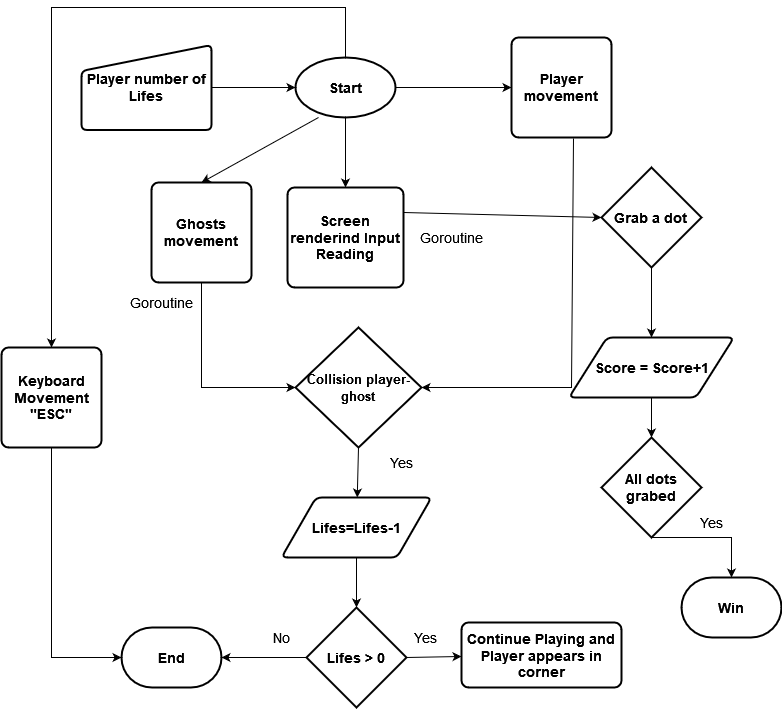

The diagram above was exported from draw.io. Its source (the exported page's mxGraphModel, read from the mxfile embedded in the PNG):
<mxGraphModel dx="1673" dy="918" grid="1" gridSize="10" guides="1" tooltips="1" connect="1" arrows="1" fold="1" page="1" pageScale="1" pageWidth="827" pageHeight="1169" math="0" shadow="0">
  <root>
    <mxCell id="0" />
    <mxCell id="1" parent="0" />
    <mxCell id="nhhaqRkuPiD6Zxjsljwa-1" value="&lt;b&gt;&lt;font style=&quot;font-size: 14px&quot;&gt;Start&lt;/font&gt;&lt;/b&gt;" style="strokeWidth=2;html=1;shape=mxgraph.flowchart.start_1;whiteSpace=wrap;" parent="1" vertex="1">
      <mxGeometry x="364" y="70" width="100" height="60" as="geometry" />
    </mxCell>
    <mxCell id="BmtikSst9c7OomPn4YJD-1" value="" style="endArrow=classic;html=1;rounded=0;exitX=0.5;exitY=1;exitDx=0;exitDy=0;exitPerimeter=0;" edge="1" parent="1" source="nhhaqRkuPiD6Zxjsljwa-1" target="BmtikSst9c7OomPn4YJD-6">
      <mxGeometry width="50" height="50" relative="1" as="geometry">
        <mxPoint x="390" y="420" as="sourcePoint" />
        <mxPoint x="414" y="200" as="targetPoint" />
      </mxGeometry>
    </mxCell>
    <mxCell id="BmtikSst9c7OomPn4YJD-3" value="&lt;b&gt;&lt;font style=&quot;font-size: 14px&quot;&gt;Player number of Lifes&lt;/font&gt;&lt;/b&gt;" style="html=1;strokeWidth=2;shape=manualInput;whiteSpace=wrap;rounded=1;size=26;arcSize=11;" vertex="1" parent="1">
      <mxGeometry x="150" y="57.5" width="130" height="85" as="geometry" />
    </mxCell>
    <mxCell id="BmtikSst9c7OomPn4YJD-5" value="" style="endArrow=classic;html=1;rounded=0;exitX=1;exitY=0.5;exitDx=0;exitDy=0;entryX=0;entryY=0.5;entryDx=0;entryDy=0;entryPerimeter=0;" edge="1" parent="1" source="BmtikSst9c7OomPn4YJD-3" target="nhhaqRkuPiD6Zxjsljwa-1">
      <mxGeometry width="50" height="50" relative="1" as="geometry">
        <mxPoint x="390" y="410" as="sourcePoint" />
        <mxPoint x="440" y="360" as="targetPoint" />
      </mxGeometry>
    </mxCell>
    <mxCell id="BmtikSst9c7OomPn4YJD-6" value="&lt;font style=&quot;font-size: 14px&quot;&gt;&lt;b&gt;Screen renderind Input Reading&lt;/b&gt;&lt;/font&gt;" style="rounded=1;whiteSpace=wrap;html=1;absoluteArcSize=1;arcSize=14;strokeWidth=2;" vertex="1" parent="1">
      <mxGeometry x="356" y="200" width="116" height="100" as="geometry" />
    </mxCell>
    <mxCell id="BmtikSst9c7OomPn4YJD-7" value="" style="endArrow=classic;html=1;rounded=0;fontSize=14;exitX=1;exitY=0.5;exitDx=0;exitDy=0;exitPerimeter=0;entryX=0;entryY=0.5;entryDx=0;entryDy=0;" edge="1" parent="1" source="nhhaqRkuPiD6Zxjsljwa-1" target="BmtikSst9c7OomPn4YJD-8">
      <mxGeometry width="50" height="50" relative="1" as="geometry">
        <mxPoint x="390" y="410" as="sourcePoint" />
        <mxPoint x="580" y="100" as="targetPoint" />
      </mxGeometry>
    </mxCell>
    <mxCell id="BmtikSst9c7OomPn4YJD-8" value="&lt;font style=&quot;font-size: 14px&quot;&gt;&lt;b&gt;Player movement&lt;br&gt;&lt;/b&gt;&lt;/font&gt;" style="rounded=1;whiteSpace=wrap;html=1;absoluteArcSize=1;arcSize=14;strokeWidth=2;" vertex="1" parent="1">
      <mxGeometry x="580" y="50" width="100" height="100" as="geometry" />
    </mxCell>
    <mxCell id="BmtikSst9c7OomPn4YJD-11" value="Goroutine" style="text;html=1;strokeColor=none;fillColor=none;align=center;verticalAlign=middle;whiteSpace=wrap;rounded=0;fontSize=14;" vertex="1" parent="1">
      <mxGeometry x="490" y="235" width="60" height="30" as="geometry" />
    </mxCell>
    <mxCell id="BmtikSst9c7OomPn4YJD-12" value="Goroutine" style="text;html=1;strokeColor=none;fillColor=none;align=center;verticalAlign=middle;whiteSpace=wrap;rounded=0;fontSize=14;" vertex="1" parent="1">
      <mxGeometry x="200" y="300" width="60" height="30" as="geometry" />
    </mxCell>
    <mxCell id="BmtikSst9c7OomPn4YJD-13" value="" style="endArrow=classic;html=1;rounded=0;fontSize=14;exitX=0.23;exitY=1;exitDx=0;exitDy=0;exitPerimeter=0;entryX=0.5;entryY=0;entryDx=0;entryDy=0;" edge="1" parent="1" source="nhhaqRkuPiD6Zxjsljwa-1" target="BmtikSst9c7OomPn4YJD-14">
      <mxGeometry width="50" height="50" relative="1" as="geometry">
        <mxPoint x="390" y="410" as="sourcePoint" />
        <mxPoint x="180" y="240" as="targetPoint" />
        <Array as="points" />
      </mxGeometry>
    </mxCell>
    <mxCell id="BmtikSst9c7OomPn4YJD-14" value="&lt;font style=&quot;font-size: 14px&quot;&gt;&lt;b&gt;Ghosts movement&lt;br&gt;&lt;/b&gt;&lt;/font&gt;" style="rounded=1;whiteSpace=wrap;html=1;absoluteArcSize=1;arcSize=14;strokeWidth=2;" vertex="1" parent="1">
      <mxGeometry x="220" y="195" width="100" height="100" as="geometry" />
    </mxCell>
    <mxCell id="BmtikSst9c7OomPn4YJD-15" value="" style="endArrow=classic;html=1;rounded=0;fontSize=14;exitX=0.5;exitY=1;exitDx=0;exitDy=0;entryX=0;entryY=0.5;entryDx=0;entryDy=0;entryPerimeter=0;" edge="1" parent="1" source="BmtikSst9c7OomPn4YJD-14" target="BmtikSst9c7OomPn4YJD-20">
      <mxGeometry width="50" height="50" relative="1" as="geometry">
        <mxPoint x="390" y="410" as="sourcePoint" />
        <mxPoint x="360" y="400" as="targetPoint" />
        <Array as="points">
          <mxPoint x="270" y="400" />
        </Array>
      </mxGeometry>
    </mxCell>
    <mxCell id="BmtikSst9c7OomPn4YJD-16" value="" style="endArrow=classic;html=1;rounded=0;fontSize=14;exitX=0.62;exitY=1.01;exitDx=0;exitDy=0;exitPerimeter=0;entryX=1;entryY=0.5;entryDx=0;entryDy=0;entryPerimeter=0;" edge="1" parent="1" source="BmtikSst9c7OomPn4YJD-8" target="BmtikSst9c7OomPn4YJD-20">
      <mxGeometry width="50" height="50" relative="1" as="geometry">
        <mxPoint x="390" y="410" as="sourcePoint" />
        <mxPoint x="520" y="400" as="targetPoint" />
        <Array as="points">
          <mxPoint x="640" y="400" />
        </Array>
      </mxGeometry>
    </mxCell>
    <mxCell id="BmtikSst9c7OomPn4YJD-20" value="&lt;font style=&quot;font-size: 13px&quot;&gt;&lt;b&gt;Collision player- ghost&lt;br&gt;&lt;/b&gt;&lt;/font&gt;" style="strokeWidth=2;html=1;shape=mxgraph.flowchart.decision;whiteSpace=wrap;fontSize=14;" vertex="1" parent="1">
      <mxGeometry x="364" y="340" width="126" height="120" as="geometry" />
    </mxCell>
    <mxCell id="BmtikSst9c7OomPn4YJD-21" value="" style="endArrow=classic;html=1;rounded=0;fontSize=14;exitX=0.5;exitY=1;exitDx=0;exitDy=0;exitPerimeter=0;" edge="1" parent="1" source="BmtikSst9c7OomPn4YJD-20" target="BmtikSst9c7OomPn4YJD-22">
      <mxGeometry width="50" height="50" relative="1" as="geometry">
        <mxPoint x="390" y="410" as="sourcePoint" />
        <mxPoint x="427" y="520" as="targetPoint" />
      </mxGeometry>
    </mxCell>
    <mxCell id="BmtikSst9c7OomPn4YJD-22" value="&lt;b&gt;&lt;font style=&quot;font-size: 14px&quot;&gt;Lifes=Lifes-1&lt;/font&gt;&lt;/b&gt;" style="shape=parallelogram;html=1;strokeWidth=2;perimeter=parallelogramPerimeter;whiteSpace=wrap;rounded=1;arcSize=12;size=0.23;fontSize=14;" vertex="1" parent="1">
      <mxGeometry x="350" y="510" width="150" height="60" as="geometry" />
    </mxCell>
    <mxCell id="BmtikSst9c7OomPn4YJD-23" value="Yes" style="text;html=1;strokeColor=none;fillColor=none;align=center;verticalAlign=middle;whiteSpace=wrap;rounded=0;fontSize=14;" vertex="1" parent="1">
      <mxGeometry x="440" y="460" width="60" height="30" as="geometry" />
    </mxCell>
    <mxCell id="BmtikSst9c7OomPn4YJD-24" value="" style="endArrow=classic;html=1;rounded=0;fontSize=14;exitX=0.5;exitY=1;exitDx=0;exitDy=0;" edge="1" parent="1" source="BmtikSst9c7OomPn4YJD-22">
      <mxGeometry width="50" height="50" relative="1" as="geometry">
        <mxPoint x="390" y="410" as="sourcePoint" />
        <mxPoint x="425" y="620" as="targetPoint" />
      </mxGeometry>
    </mxCell>
    <mxCell id="BmtikSst9c7OomPn4YJD-25" value="&lt;b&gt;Lifes &amp;gt; 0&lt;/b&gt;" style="strokeWidth=2;html=1;shape=mxgraph.flowchart.decision;whiteSpace=wrap;fontSize=14;" vertex="1" parent="1">
      <mxGeometry x="375" y="620" width="100" height="100" as="geometry" />
    </mxCell>
    <mxCell id="BmtikSst9c7OomPn4YJD-26" value="" style="endArrow=classic;html=1;rounded=0;fontSize=14;exitX=1;exitY=0.5;exitDx=0;exitDy=0;exitPerimeter=0;" edge="1" parent="1" source="BmtikSst9c7OomPn4YJD-25" target="BmtikSst9c7OomPn4YJD-27">
      <mxGeometry width="50" height="50" relative="1" as="geometry">
        <mxPoint x="390" y="440" as="sourcePoint" />
        <mxPoint x="550" y="670" as="targetPoint" />
      </mxGeometry>
    </mxCell>
    <mxCell id="BmtikSst9c7OomPn4YJD-27" value="&lt;b&gt;Continue Playing and Player appears in corner&lt;/b&gt;" style="rounded=1;whiteSpace=wrap;html=1;absoluteArcSize=1;arcSize=14;strokeWidth=2;fontSize=14;" vertex="1" parent="1">
      <mxGeometry x="530" y="635" width="160" height="65" as="geometry" />
    </mxCell>
    <mxCell id="BmtikSst9c7OomPn4YJD-29" value="Yes" style="text;html=1;strokeColor=none;fillColor=none;align=center;verticalAlign=middle;whiteSpace=wrap;rounded=0;fontSize=14;" vertex="1" parent="1">
      <mxGeometry x="464" y="635" width="60" height="30" as="geometry" />
    </mxCell>
    <mxCell id="BmtikSst9c7OomPn4YJD-30" value="" style="endArrow=classic;html=1;rounded=0;fontSize=14;exitX=0;exitY=0.5;exitDx=0;exitDy=0;exitPerimeter=0;entryX=1;entryY=0.5;entryDx=0;entryDy=0;entryPerimeter=0;" edge="1" parent="1" source="BmtikSst9c7OomPn4YJD-25" target="BmtikSst9c7OomPn4YJD-32">
      <mxGeometry width="50" height="50" relative="1" as="geometry">
        <mxPoint x="390" y="440" as="sourcePoint" />
        <mxPoint x="290" y="670" as="targetPoint" />
      </mxGeometry>
    </mxCell>
    <mxCell id="BmtikSst9c7OomPn4YJD-31" value="No" style="text;html=1;strokeColor=none;fillColor=none;align=center;verticalAlign=middle;whiteSpace=wrap;rounded=0;fontSize=14;" vertex="1" parent="1">
      <mxGeometry x="320" y="635" width="60" height="30" as="geometry" />
    </mxCell>
    <mxCell id="BmtikSst9c7OomPn4YJD-32" value="&lt;b&gt;End&lt;/b&gt;" style="strokeWidth=2;html=1;shape=mxgraph.flowchart.terminator;whiteSpace=wrap;fontSize=14;" vertex="1" parent="1">
      <mxGeometry x="190" y="640" width="100" height="60" as="geometry" />
    </mxCell>
    <mxCell id="BmtikSst9c7OomPn4YJD-34" value="" style="endArrow=classic;html=1;rounded=0;fontSize=14;exitX=0.5;exitY=0;exitDx=0;exitDy=0;exitPerimeter=0;entryX=0.5;entryY=0;entryDx=0;entryDy=0;" edge="1" parent="1" source="nhhaqRkuPiD6Zxjsljwa-1" target="BmtikSst9c7OomPn4YJD-35">
      <mxGeometry width="50" height="50" relative="1" as="geometry">
        <mxPoint x="390" y="440" as="sourcePoint" />
        <mxPoint x="120" y="350" as="targetPoint" />
        <Array as="points">
          <mxPoint x="414" y="20" />
          <mxPoint x="120" y="20" />
        </Array>
      </mxGeometry>
    </mxCell>
    <mxCell id="BmtikSst9c7OomPn4YJD-35" value="&lt;font style=&quot;font-size: 14px&quot;&gt;&lt;b&gt;Keyboard Movement &quot;ESC&quot;&lt;br&gt;&lt;/b&gt;&lt;/font&gt;" style="rounded=1;whiteSpace=wrap;html=1;absoluteArcSize=1;arcSize=14;strokeWidth=2;fontSize=14;" vertex="1" parent="1">
      <mxGeometry x="70" y="360" width="100" height="100" as="geometry" />
    </mxCell>
    <mxCell id="BmtikSst9c7OomPn4YJD-36" value="" style="endArrow=classic;html=1;rounded=0;fontSize=14;exitX=0.5;exitY=1;exitDx=0;exitDy=0;entryX=0;entryY=0.5;entryDx=0;entryDy=0;entryPerimeter=0;" edge="1" parent="1" source="BmtikSst9c7OomPn4YJD-35" target="BmtikSst9c7OomPn4YJD-32">
      <mxGeometry width="50" height="50" relative="1" as="geometry">
        <mxPoint x="390" y="410" as="sourcePoint" />
        <mxPoint x="440" y="360" as="targetPoint" />
        <Array as="points">
          <mxPoint x="120" y="670" />
        </Array>
      </mxGeometry>
    </mxCell>
    <mxCell id="BmtikSst9c7OomPn4YJD-39" value="" style="endArrow=classic;html=1;rounded=0;fontSize=14;exitX=1;exitY=0.25;exitDx=0;exitDy=0;entryX=0;entryY=0.5;entryDx=0;entryDy=0;entryPerimeter=0;" edge="1" parent="1" source="BmtikSst9c7OomPn4YJD-6" target="BmtikSst9c7OomPn4YJD-40">
      <mxGeometry width="50" height="50" relative="1" as="geometry">
        <mxPoint x="500" y="370" as="sourcePoint" />
        <mxPoint x="690" y="220" as="targetPoint" />
      </mxGeometry>
    </mxCell>
    <mxCell id="BmtikSst9c7OomPn4YJD-40" value="&lt;b&gt;Grab a dot&lt;br&gt;&lt;/b&gt;" style="strokeWidth=2;html=1;shape=mxgraph.flowchart.decision;whiteSpace=wrap;fontSize=14;" vertex="1" parent="1">
      <mxGeometry x="670" y="180" width="100" height="100" as="geometry" />
    </mxCell>
    <mxCell id="BmtikSst9c7OomPn4YJD-41" value="" style="endArrow=classic;html=1;rounded=0;fontSize=14;exitX=0.5;exitY=1;exitDx=0;exitDy=0;exitPerimeter=0;" edge="1" parent="1" source="BmtikSst9c7OomPn4YJD-40" target="BmtikSst9c7OomPn4YJD-45">
      <mxGeometry width="50" height="50" relative="1" as="geometry">
        <mxPoint x="500" y="410" as="sourcePoint" />
        <mxPoint x="720" y="360" as="targetPoint" />
      </mxGeometry>
    </mxCell>
    <mxCell id="BmtikSst9c7OomPn4YJD-42" value="Yes" style="text;html=1;strokeColor=none;fillColor=none;align=center;verticalAlign=middle;whiteSpace=wrap;rounded=0;fontSize=14;" vertex="1" parent="1">
      <mxGeometry x="750" y="520" width="60" height="30" as="geometry" />
    </mxCell>
    <mxCell id="BmtikSst9c7OomPn4YJD-45" value="&lt;b&gt;Score = Score+1&lt;/b&gt;" style="shape=parallelogram;html=1;strokeWidth=2;perimeter=parallelogramPerimeter;whiteSpace=wrap;rounded=1;arcSize=12;size=0.23;fontSize=14;" vertex="1" parent="1">
      <mxGeometry x="637.5" y="350" width="165" height="60" as="geometry" />
    </mxCell>
    <mxCell id="BmtikSst9c7OomPn4YJD-47" value="" style="endArrow=classic;html=1;rounded=0;fontSize=14;exitX=0.5;exitY=1;exitDx=0;exitDy=0;" edge="1" parent="1" source="BmtikSst9c7OomPn4YJD-45">
      <mxGeometry width="50" height="50" relative="1" as="geometry">
        <mxPoint x="730.0000000000002" y="290" as="sourcePoint" />
        <mxPoint x="720" y="450" as="targetPoint" />
      </mxGeometry>
    </mxCell>
    <mxCell id="BmtikSst9c7OomPn4YJD-48" value="&lt;b&gt;All dots grabed&lt;/b&gt;" style="strokeWidth=2;html=1;shape=mxgraph.flowchart.decision;whiteSpace=wrap;fontSize=14;" vertex="1" parent="1">
      <mxGeometry x="670" y="450" width="100" height="100" as="geometry" />
    </mxCell>
    <mxCell id="BmtikSst9c7OomPn4YJD-49" value="&lt;b&gt;Win&lt;/b&gt;" style="strokeWidth=2;html=1;shape=mxgraph.flowchart.terminator;whiteSpace=wrap;fontSize=14;" vertex="1" parent="1">
      <mxGeometry x="750" y="590" width="100" height="60" as="geometry" />
    </mxCell>
    <mxCell id="BmtikSst9c7OomPn4YJD-50" value="" style="endArrow=classic;html=1;rounded=0;fontSize=14;exitX=0.5;exitY=1;exitDx=0;exitDy=0;exitPerimeter=0;entryX=0.5;entryY=0;entryDx=0;entryDy=0;entryPerimeter=0;" edge="1" parent="1" source="BmtikSst9c7OomPn4YJD-48" target="BmtikSst9c7OomPn4YJD-49">
      <mxGeometry width="50" height="50" relative="1" as="geometry">
        <mxPoint x="730" y="420" as="sourcePoint" />
        <mxPoint x="730" y="460" as="targetPoint" />
        <Array as="points">
          <mxPoint x="800" y="550" />
        </Array>
      </mxGeometry>
    </mxCell>
  </root>
</mxGraphModel>